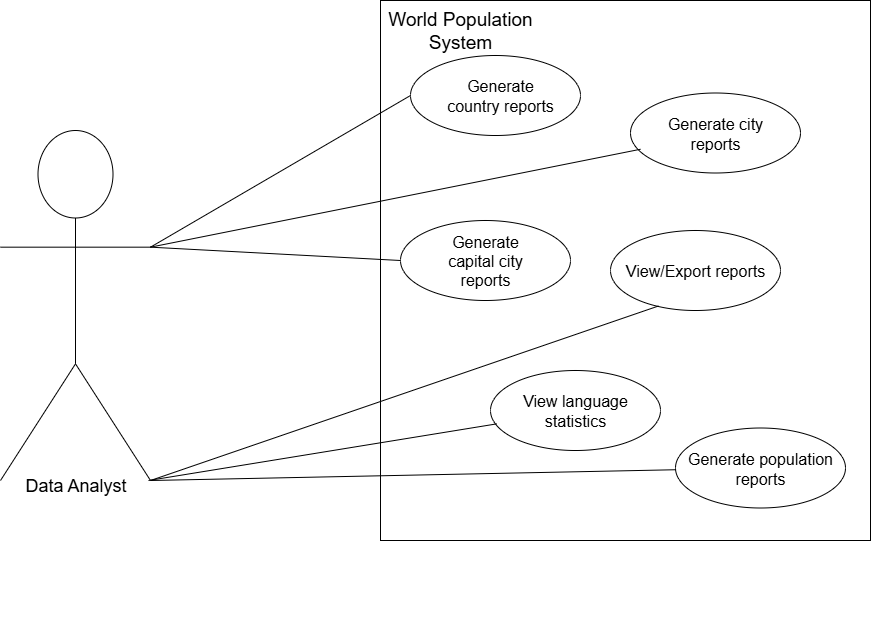

The diagram above was exported from draw.io. Its source (the exported page's mxGraphModel, read from the mxfile embedded in the PNG):
<mxGraphModel dx="2132" dy="695" grid="1" gridSize="10" guides="1" tooltips="1" connect="1" arrows="1" fold="1" page="1" pageScale="1" pageWidth="850" pageHeight="1100" math="0" shadow="0">
  <root>
    <mxCell id="0" />
    <mxCell id="1" parent="0" />
    <mxCell id="fiaTrUDW6Y7aOO9b0YfQ-2" value="" style="rounded=0;whiteSpace=wrap;html=1;" vertex="1" parent="1">
      <mxGeometry x="-390" y="150" width="490" height="540" as="geometry" />
    </mxCell>
    <mxCell id="fiaTrUDW6Y7aOO9b0YfQ-3" value="&lt;font style=&quot;font-size: 19px;&quot;&gt;World Population System&lt;/font&gt;" style="text;strokeColor=none;align=center;fillColor=none;html=1;verticalAlign=middle;whiteSpace=wrap;rounded=0;" vertex="1" parent="1">
      <mxGeometry x="-390" y="150" width="160" height="60" as="geometry" />
    </mxCell>
    <mxCell id="fiaTrUDW6Y7aOO9b0YfQ-8" value="" style="ellipse;whiteSpace=wrap;html=1;" vertex="1" parent="1">
      <mxGeometry x="-360" y="205" width="170" height="80" as="geometry" />
    </mxCell>
    <mxCell id="fiaTrUDW6Y7aOO9b0YfQ-11" value="" style="ellipse;whiteSpace=wrap;html=1;" vertex="1" parent="1">
      <mxGeometry x="-140" y="242.5" width="170" height="80" as="geometry" />
    </mxCell>
    <mxCell id="fiaTrUDW6Y7aOO9b0YfQ-13" value="" style="ellipse;whiteSpace=wrap;html=1;" vertex="1" parent="1">
      <mxGeometry x="-160" y="380" width="170" height="80" as="geometry" />
    </mxCell>
    <mxCell id="fiaTrUDW6Y7aOO9b0YfQ-14" value="" style="ellipse;whiteSpace=wrap;html=1;" vertex="1" parent="1">
      <mxGeometry x="-370" y="370" width="170" height="80" as="geometry" />
    </mxCell>
    <mxCell id="fiaTrUDW6Y7aOO9b0YfQ-15" value="" style="ellipse;whiteSpace=wrap;html=1;" vertex="1" parent="1">
      <mxGeometry x="-95" y="577.5" width="170" height="80" as="geometry" />
    </mxCell>
    <mxCell id="fiaTrUDW6Y7aOO9b0YfQ-19" value="&lt;font style=&quot;font-size: 16px;&quot;&gt;Generate country reports&lt;/font&gt;" style="text;strokeColor=none;align=center;fillColor=none;html=1;verticalAlign=middle;whiteSpace=wrap;rounded=0;" vertex="1" parent="1">
      <mxGeometry x="-330" y="230" width="120" height="30" as="geometry" />
    </mxCell>
    <mxCell id="fiaTrUDW6Y7aOO9b0YfQ-20" value="&lt;font style=&quot;font-size: 16px;&quot;&gt;Generate population reports&lt;/font&gt;" style="text;strokeColor=none;align=center;fillColor=none;html=1;verticalAlign=middle;whiteSpace=wrap;rounded=0;" vertex="1" parent="1">
      <mxGeometry x="-95" y="590" width="170" height="55" as="geometry" />
    </mxCell>
    <mxCell id="fiaTrUDW6Y7aOO9b0YfQ-21" value="&lt;font style=&quot;font-size: 16px;&quot;&gt;Generate capital city reports&lt;/font&gt;" style="text;strokeColor=none;align=center;fillColor=none;html=1;verticalAlign=middle;whiteSpace=wrap;rounded=0;" vertex="1" parent="1">
      <mxGeometry x="-340" y="395" width="110" height="30" as="geometry" />
    </mxCell>
    <mxCell id="fiaTrUDW6Y7aOO9b0YfQ-22" value="&lt;font style=&quot;font-size: 16px;&quot;&gt;Generate city reports&lt;/font&gt;" style="text;strokeColor=none;align=center;fillColor=none;html=1;verticalAlign=middle;whiteSpace=wrap;rounded=0;" vertex="1" parent="1">
      <mxGeometry x="-130" y="250" width="150" height="65" as="geometry" />
    </mxCell>
    <mxCell id="fiaTrUDW6Y7aOO9b0YfQ-24" value="&lt;font style=&quot;font-size: 16px;&quot;&gt;View/Export reports&lt;/font&gt;" style="text;strokeColor=none;align=center;fillColor=none;html=1;verticalAlign=middle;whiteSpace=wrap;rounded=0;" vertex="1" parent="1">
      <mxGeometry x="-160" y="395" width="170" height="50" as="geometry" />
    </mxCell>
    <mxCell id="fiaTrUDW6Y7aOO9b0YfQ-31" value="" style="ellipse;whiteSpace=wrap;html=1;" vertex="1" parent="1">
      <mxGeometry x="-280" y="520" width="170" height="80" as="geometry" />
    </mxCell>
    <mxCell id="fiaTrUDW6Y7aOO9b0YfQ-32" value="&lt;font style=&quot;font-size: 16px;&quot;&gt;View language statistics&lt;/font&gt;" style="text;strokeColor=none;align=center;fillColor=none;html=1;verticalAlign=middle;whiteSpace=wrap;rounded=0;" vertex="1" parent="1">
      <mxGeometry x="-255" y="525" width="120" height="70" as="geometry" />
    </mxCell>
    <mxCell id="fiaTrUDW6Y7aOO9b0YfQ-33" value="&lt;br&gt;&lt;div&gt;&lt;br&gt;&lt;/div&gt;&lt;div&gt;&lt;br&gt;&lt;/div&gt;&lt;div&gt;&lt;br&gt;&lt;/div&gt;&lt;div&gt;&lt;br&gt;&lt;/div&gt;&lt;div&gt;&lt;br&gt;&lt;/div&gt;&lt;div&gt;&lt;br&gt;&lt;/div&gt;&lt;div&gt;&lt;br&gt;&lt;/div&gt;&lt;div&gt;&lt;br&gt;&lt;/div&gt;" style="shape=umlActor;verticalLabelPosition=bottom;verticalAlign=top;html=1;outlineConnect=0;" vertex="1" parent="1">
      <mxGeometry x="-770" y="280" width="150" height="350" as="geometry" />
    </mxCell>
    <mxCell id="fiaTrUDW6Y7aOO9b0YfQ-49" value="&lt;font style=&quot;font-size: 18px;&quot;&gt;Data Analyst&lt;/font&gt;" style="text;strokeColor=none;align=center;fillColor=none;html=1;verticalAlign=middle;whiteSpace=wrap;rounded=0;" vertex="1" parent="1">
      <mxGeometry x="-767.5" y="620" width="145" height="30" as="geometry" />
    </mxCell>
    <mxCell id="fiaTrUDW6Y7aOO9b0YfQ-50" value="" style="endArrow=none;html=1;rounded=0;exitX=1;exitY=0.3333333333333333;exitDx=0;exitDy=0;exitPerimeter=0;entryX=0;entryY=0.5;entryDx=0;entryDy=0;" edge="1" parent="1" source="fiaTrUDW6Y7aOO9b0YfQ-33" target="fiaTrUDW6Y7aOO9b0YfQ-8">
      <mxGeometry width="50" height="50" relative="1" as="geometry">
        <mxPoint x="-350" y="360" as="sourcePoint" />
        <mxPoint x="-300" y="310" as="targetPoint" />
      </mxGeometry>
    </mxCell>
    <mxCell id="fiaTrUDW6Y7aOO9b0YfQ-51" value="" style="endArrow=none;html=1;rounded=0;exitX=1;exitY=0.3333333333333333;exitDx=0;exitDy=0;exitPerimeter=0;entryX=0;entryY=0.75;entryDx=0;entryDy=0;" edge="1" parent="1" source="fiaTrUDW6Y7aOO9b0YfQ-33" target="fiaTrUDW6Y7aOO9b0YfQ-22">
      <mxGeometry width="50" height="50" relative="1" as="geometry">
        <mxPoint x="-350" y="360" as="sourcePoint" />
        <mxPoint x="-300" y="310" as="targetPoint" />
      </mxGeometry>
    </mxCell>
    <mxCell id="fiaTrUDW6Y7aOO9b0YfQ-52" value="" style="endArrow=none;html=1;rounded=0;exitX=1;exitY=0.3333333333333333;exitDx=0;exitDy=0;exitPerimeter=0;entryX=0;entryY=0.5;entryDx=0;entryDy=0;" edge="1" parent="1" source="fiaTrUDW6Y7aOO9b0YfQ-33" target="fiaTrUDW6Y7aOO9b0YfQ-14">
      <mxGeometry width="50" height="50" relative="1" as="geometry">
        <mxPoint x="-610" y="400" as="sourcePoint" />
        <mxPoint x="-300" y="310" as="targetPoint" />
      </mxGeometry>
    </mxCell>
    <mxCell id="fiaTrUDW6Y7aOO9b0YfQ-53" value="" style="endArrow=none;html=1;rounded=0;exitX=1;exitY=1;exitDx=0;exitDy=0;exitPerimeter=0;" edge="1" parent="1" source="fiaTrUDW6Y7aOO9b0YfQ-33" target="fiaTrUDW6Y7aOO9b0YfQ-20">
      <mxGeometry width="50" height="50" relative="1" as="geometry">
        <mxPoint x="-610" y="400" as="sourcePoint" />
        <mxPoint x="-195" y="440" as="targetPoint" />
      </mxGeometry>
    </mxCell>
    <mxCell id="fiaTrUDW6Y7aOO9b0YfQ-54" value="" style="endArrow=none;html=1;rounded=0;entryX=0.037;entryY=0.667;entryDx=0;entryDy=0;entryPerimeter=0;" edge="1" parent="1" target="fiaTrUDW6Y7aOO9b0YfQ-31">
      <mxGeometry width="50" height="50" relative="1" as="geometry">
        <mxPoint x="-622" y="630" as="sourcePoint" />
        <mxPoint x="-195" y="440" as="targetPoint" />
      </mxGeometry>
    </mxCell>
    <mxCell id="fiaTrUDW6Y7aOO9b0YfQ-55" value="" style="endArrow=none;html=1;rounded=0;exitX=1;exitY=1;exitDx=0;exitDy=0;exitPerimeter=0;entryX=0.282;entryY=0.944;entryDx=0;entryDy=0;entryPerimeter=0;" edge="1" parent="1" source="fiaTrUDW6Y7aOO9b0YfQ-33" target="fiaTrUDW6Y7aOO9b0YfQ-13">
      <mxGeometry width="50" height="50" relative="1" as="geometry">
        <mxPoint x="-622.5" y="489.5" as="sourcePoint" />
        <mxPoint x="-257.5" y="432.5" as="targetPoint" />
      </mxGeometry>
    </mxCell>
  </root>
</mxGraphModel>